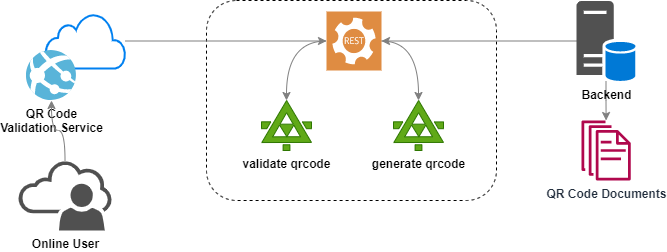

The diagram above was exported from draw.io. Its source (the exported page's mxGraphModel, read from the mxfile embedded in the PNG):
<mxGraphModel dx="1050" dy="541" grid="1" gridSize="10" guides="1" tooltips="1" connect="1" arrows="1" fold="1" page="1" pageScale="1" pageWidth="850" pageHeight="1100" math="0" shadow="0">
  <root>
    <mxCell id="0" />
    <mxCell id="1" parent="0" />
    <mxCell id="Nm-JrYLSeBCs-DJhE077-1" value="" style="rounded=1;whiteSpace=wrap;html=1;dashed=1;" vertex="1" parent="1">
      <mxGeometry x="320" y="160" width="290" height="200" as="geometry" />
    </mxCell>
    <mxCell id="Nm-JrYLSeBCs-DJhE077-2" style="edgeStyle=orthogonalEdgeStyle;rounded=0;orthogonalLoop=1;jettySize=auto;html=1;strokeColor=#808080;" edge="1" parent="1" source="Nm-JrYLSeBCs-DJhE077-3" target="Nm-JrYLSeBCs-DJhE077-8">
      <mxGeometry relative="1" as="geometry">
        <mxPoint x="349" y="196.5" as="targetPoint" />
      </mxGeometry>
    </mxCell>
    <mxCell id="Nm-JrYLSeBCs-DJhE077-3" value="" style="html=1;verticalLabelPosition=bottom;align=center;labelBackgroundColor=#ffffff;verticalAlign=top;strokeWidth=2;strokeColor=#0080F0;shadow=0;dashed=0;shape=mxgraph.ios7.icons.cloud;" vertex="1" parent="1">
      <mxGeometry x="159" y="173" width="80" height="55" as="geometry" />
    </mxCell>
    <mxCell id="Nm-JrYLSeBCs-DJhE077-27" style="edgeStyle=orthogonalEdgeStyle;curved=1;rounded=0;orthogonalLoop=1;jettySize=auto;html=1;entryX=0.5;entryY=0;entryDx=0;entryDy=0;entryPerimeter=0;strokeColor=#808080;" edge="1" parent="1" source="Nm-JrYLSeBCs-DJhE077-8" target="Nm-JrYLSeBCs-DJhE077-12">
      <mxGeometry relative="1" as="geometry" />
    </mxCell>
    <mxCell id="Nm-JrYLSeBCs-DJhE077-28" style="edgeStyle=orthogonalEdgeStyle;curved=1;rounded=0;orthogonalLoop=1;jettySize=auto;html=1;entryX=0.5;entryY=0;entryDx=0;entryDy=0;entryPerimeter=0;strokeColor=#808080;" edge="1" parent="1" source="Nm-JrYLSeBCs-DJhE077-8" target="Nm-JrYLSeBCs-DJhE077-11">
      <mxGeometry relative="1" as="geometry" />
    </mxCell>
    <mxCell id="Nm-JrYLSeBCs-DJhE077-8" value="" style="sketch=0;pointerEvents=1;shadow=0;dashed=0;html=1;strokeColor=none;fillColor=#DF8C42;labelPosition=center;verticalLabelPosition=bottom;verticalAlign=top;align=center;outlineConnect=0;shape=mxgraph.veeam2.restful_api;" vertex="1" parent="1">
      <mxGeometry x="440" y="171" width="55" height="59" as="geometry" />
    </mxCell>
    <mxCell id="Nm-JrYLSeBCs-DJhE077-11" value="&lt;font color=&quot;#000000&quot;&gt;validate qrcode&lt;/font&gt;" style="sketch=0;aspect=fixed;pointerEvents=1;shadow=0;dashed=0;html=1;strokeColor=#2D7600;labelPosition=center;verticalLabelPosition=bottom;verticalAlign=top;align=center;fillColor=#60a917;shape=mxgraph.mscae.enterprise.xml_web_service;fontColor=#ffffff;fontStyle=1" vertex="1" parent="1">
      <mxGeometry x="375" y="260" width="50" height="50" as="geometry" />
    </mxCell>
    <mxCell id="Nm-JrYLSeBCs-DJhE077-12" value="&lt;font color=&quot;#000000&quot;&gt;generate qrcode&lt;/font&gt;" style="sketch=0;aspect=fixed;pointerEvents=1;shadow=0;dashed=0;html=1;strokeColor=#2D7600;labelPosition=center;verticalLabelPosition=bottom;verticalAlign=top;align=center;fillColor=#60a917;shape=mxgraph.mscae.enterprise.xml_web_service;fontColor=#ffffff;fontStyle=1" vertex="1" parent="1">
      <mxGeometry x="507" y="260" width="50" height="50" as="geometry" />
    </mxCell>
    <mxCell id="Nm-JrYLSeBCs-DJhE077-13" value="&lt;b&gt;QR Code &lt;br&gt;Validation Service&lt;/b&gt;" style="sketch=0;aspect=fixed;html=1;points=[];align=center;image;fontSize=12;image=img/lib/mscae/App_Services.svg;" vertex="1" parent="1">
      <mxGeometry x="140" y="210" width="50" height="50" as="geometry" />
    </mxCell>
    <mxCell id="Nm-JrYLSeBCs-DJhE077-17" value="&lt;b&gt;QR Code Documents&lt;/b&gt;" style="sketch=0;outlineConnect=0;fontColor=#232F3E;gradientColor=none;fillColor=#B0084D;strokeColor=none;dashed=0;verticalLabelPosition=bottom;verticalAlign=top;align=center;html=1;fontSize=12;fontStyle=0;aspect=fixed;pointerEvents=1;shape=mxgraph.aws4.documents;" vertex="1" parent="1">
      <mxGeometry x="695" y="280" width="49.23" height="60" as="geometry" />
    </mxCell>
    <mxCell id="Nm-JrYLSeBCs-DJhE077-20" style="edgeStyle=orthogonalEdgeStyle;rounded=0;orthogonalLoop=1;jettySize=auto;html=1;strokeColor=#808080;" edge="1" parent="1" source="Nm-JrYLSeBCs-DJhE077-19" target="Nm-JrYLSeBCs-DJhE077-8">
      <mxGeometry relative="1" as="geometry" />
    </mxCell>
    <mxCell id="Nm-JrYLSeBCs-DJhE077-24" style="edgeStyle=orthogonalEdgeStyle;rounded=0;orthogonalLoop=1;jettySize=auto;html=1;strokeColor=#808080;" edge="1" parent="1" source="Nm-JrYLSeBCs-DJhE077-19" target="Nm-JrYLSeBCs-DJhE077-17">
      <mxGeometry relative="1" as="geometry" />
    </mxCell>
    <mxCell id="Nm-JrYLSeBCs-DJhE077-19" value="&lt;b&gt;Backend&lt;/b&gt;" style="sketch=0;pointerEvents=1;shadow=0;dashed=0;html=1;strokeColor=none;labelPosition=center;verticalLabelPosition=bottom;verticalAlign=top;align=center;fillColor=#515151;shape=mxgraph.mscae.system_center.primary_site" vertex="1" parent="1">
      <mxGeometry x="690" y="160.5" width="59" height="80" as="geometry" />
    </mxCell>
    <mxCell id="Nm-JrYLSeBCs-DJhE077-31" style="edgeStyle=orthogonalEdgeStyle;curved=1;rounded=0;orthogonalLoop=1;jettySize=auto;html=1;fillColor=#647687;strokeColor=#808080;" edge="1" parent="1" source="Nm-JrYLSeBCs-DJhE077-29" target="Nm-JrYLSeBCs-DJhE077-13">
      <mxGeometry relative="1" as="geometry" />
    </mxCell>
    <mxCell id="Nm-JrYLSeBCs-DJhE077-29" value="&lt;b&gt;Online User&lt;/b&gt;" style="sketch=0;pointerEvents=1;shadow=0;dashed=0;html=1;strokeColor=none;fillColor=#505050;labelPosition=center;verticalLabelPosition=bottom;verticalAlign=top;outlineConnect=0;align=center;shape=mxgraph.office.users.online_user;" vertex="1" parent="1">
      <mxGeometry x="132" y="320" width="93" height="70" as="geometry" />
    </mxCell>
  </root>
</mxGraphModel>